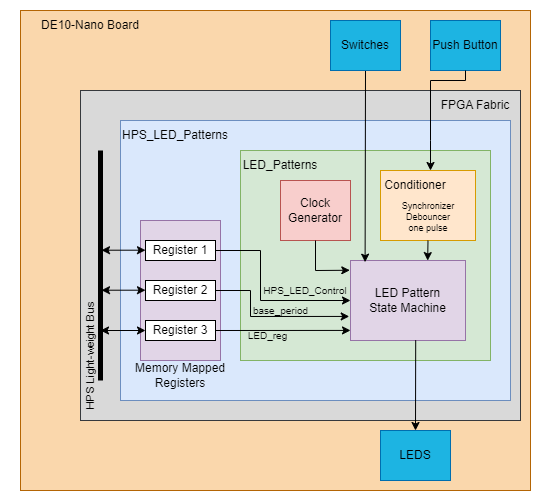

The diagram above was exported from draw.io. Its source (the exported page's mxGraphModel, read from the mxfile embedded in the PNG):
<mxGraphModel dx="673" dy="1693" grid="1" gridSize="10" guides="1" tooltips="1" connect="1" arrows="1" fold="1" page="1" pageScale="1" pageWidth="850" pageHeight="1100" math="0" shadow="0">
  <root>
    <mxCell id="0" />
    <mxCell id="1" parent="0" />
    <mxCell id="mGgHuysQ5PL1gHp47JXX-12" value="" style="rounded=0;whiteSpace=wrap;html=1;fillColor=#fad7ac;strokeColor=#b46504;" vertex="1" parent="1">
      <mxGeometry x="10" y="-50" width="510" height="480" as="geometry" />
    </mxCell>
    <mxCell id="mGgHuysQ5PL1gHp47JXX-15" value="" style="rounded=0;whiteSpace=wrap;html=1;fillColor=#D9D9D9;strokeColor=#36393d;" vertex="1" parent="1">
      <mxGeometry x="70" y="30" width="440" height="330" as="geometry" />
    </mxCell>
    <mxCell id="TUTlvFY-dFhq3DaZhbKU-1" value="" style="rounded=0;whiteSpace=wrap;html=1;fillColor=#dae8fc;strokeColor=#6c8ebf;" parent="1" vertex="1">
      <mxGeometry x="110" y="60" width="390" height="280" as="geometry" />
    </mxCell>
    <mxCell id="TUTlvFY-dFhq3DaZhbKU-2" value="" style="rounded=0;whiteSpace=wrap;html=1;fillColor=#d5e8d4;strokeColor=#82b366;align=left;" parent="1" vertex="1">
      <mxGeometry x="230" y="90" width="250" height="210" as="geometry" />
    </mxCell>
    <mxCell id="TUTlvFY-dFhq3DaZhbKU-3" value="LED_Patterns" style="text;html=1;align=center;verticalAlign=middle;whiteSpace=wrap;rounded=0;" parent="1" vertex="1">
      <mxGeometry x="240" y="90" width="60" height="30" as="geometry" />
    </mxCell>
    <mxCell id="TUTlvFY-dFhq3DaZhbKU-4" value="HPS_LED_Patterns" style="text;html=1;align=center;verticalAlign=middle;whiteSpace=wrap;rounded=0;" parent="1" vertex="1">
      <mxGeometry x="125" y="60" width="80" height="30" as="geometry" />
    </mxCell>
    <mxCell id="TUTlvFY-dFhq3DaZhbKU-6" value="&lt;font color=&quot;#000000&quot;&gt;Push Button&lt;/font&gt;" style="rounded=0;whiteSpace=wrap;html=1;fillColor=#1DB4E2;fontColor=#ffffff;strokeColor=#006EAF;" parent="1" vertex="1">
      <mxGeometry x="420" y="-40" width="70" height="50" as="geometry" />
    </mxCell>
    <mxCell id="TUTlvFY-dFhq3DaZhbKU-7" value="LED Pattern&lt;div&gt;State Machine&lt;/div&gt;" style="rounded=0;whiteSpace=wrap;html=1;fillColor=#e1d5e7;strokeColor=#9673a6;" parent="1" vertex="1">
      <mxGeometry x="340" y="200" width="115" height="80" as="geometry" />
    </mxCell>
    <mxCell id="TUTlvFY-dFhq3DaZhbKU-8" value="&lt;font color=&quot;#000000&quot;&gt;LEDS&lt;/font&gt;" style="rounded=0;whiteSpace=wrap;html=1;fillColor=#1DB4E2;fontColor=#ffffff;strokeColor=#006EAF;" parent="1" vertex="1">
      <mxGeometry x="370" y="370" width="70" height="50" as="geometry" />
    </mxCell>
    <mxCell id="TUTlvFY-dFhq3DaZhbKU-9" value="" style="rounded=0;whiteSpace=wrap;html=1;fillColor=#ffe6cc;strokeColor=#d79b00;" parent="1" vertex="1">
      <mxGeometry x="370" y="110" width="95" height="70" as="geometry" />
    </mxCell>
    <mxCell id="TUTlvFY-dFhq3DaZhbKU-10" value="Conditioner" style="text;html=1;align=center;verticalAlign=middle;whiteSpace=wrap;rounded=0;" parent="1" vertex="1">
      <mxGeometry x="375" y="110" width="60" height="30" as="geometry" />
    </mxCell>
    <mxCell id="TUTlvFY-dFhq3DaZhbKU-11" value="&lt;font style=&quot;font-size: 9px;&quot;&gt;Synchronizer&lt;/font&gt;&lt;div style=&quot;font-size: 9px;&quot;&gt;&lt;font style=&quot;font-size: 9px;&quot;&gt;Debouncer&lt;/font&gt;&lt;/div&gt;&lt;div style=&quot;font-size: 9px;&quot;&gt;&lt;font style=&quot;font-size: 9px;&quot;&gt;one pulse&lt;/font&gt;&lt;/div&gt;" style="text;html=1;align=center;verticalAlign=middle;whiteSpace=wrap;rounded=0;" parent="1" vertex="1">
      <mxGeometry x="387.5" y="140" width="60" height="30" as="geometry" />
    </mxCell>
    <mxCell id="TUTlvFY-dFhq3DaZhbKU-12" value="" style="endArrow=classic;html=1;rounded=0;entryX=0.75;entryY=0;entryDx=0;entryDy=0;exitX=0.5;exitY=1;exitDx=0;exitDy=0;" parent="1" source="TUTlvFY-dFhq3DaZhbKU-6" target="TUTlvFY-dFhq3DaZhbKU-10" edge="1">
      <mxGeometry width="50" height="50" relative="1" as="geometry">
        <mxPoint x="462.73" y="90" as="sourcePoint" />
        <mxPoint x="440.0027272727274" y="40" as="targetPoint" />
        <Array as="points">
          <mxPoint x="455" y="20" />
          <mxPoint x="420" y="20" />
          <mxPoint x="420" y="80" />
        </Array>
      </mxGeometry>
    </mxCell>
    <mxCell id="TUTlvFY-dFhq3DaZhbKU-13" value="" style="endArrow=classic;html=1;rounded=0;exitX=0.5;exitY=1;exitDx=0;exitDy=0;entryX=0.127;entryY=0.021;entryDx=0;entryDy=0;entryPerimeter=0;" parent="1" source="TUTlvFY-dFhq3DaZhbKU-5" target="TUTlvFY-dFhq3DaZhbKU-7" edge="1">
      <mxGeometry width="50" height="50" relative="1" as="geometry">
        <mxPoint x="340" y="140" as="sourcePoint" />
        <mxPoint x="390" y="90" as="targetPoint" />
        <Array as="points" />
      </mxGeometry>
    </mxCell>
    <mxCell id="TUTlvFY-dFhq3DaZhbKU-14" value="" style="endArrow=classic;html=1;rounded=0;exitX=0.5;exitY=1;exitDx=0;exitDy=0;entryX=0.671;entryY=0.001;entryDx=0;entryDy=0;entryPerimeter=0;" parent="1" source="TUTlvFY-dFhq3DaZhbKU-9" target="TUTlvFY-dFhq3DaZhbKU-7" edge="1">
      <mxGeometry width="50" height="50" relative="1" as="geometry">
        <mxPoint x="320" y="220" as="sourcePoint" />
        <mxPoint x="370" y="170" as="targetPoint" />
      </mxGeometry>
    </mxCell>
    <mxCell id="TUTlvFY-dFhq3DaZhbKU-15" value="" style="endArrow=classic;html=1;rounded=0;entryX=0.5;entryY=0;entryDx=0;entryDy=0;exitX=0.567;exitY=0.997;exitDx=0;exitDy=0;exitPerimeter=0;" parent="1" source="TUTlvFY-dFhq3DaZhbKU-7" target="TUTlvFY-dFhq3DaZhbKU-8" edge="1">
      <mxGeometry width="50" height="50" relative="1" as="geometry">
        <mxPoint x="320" y="300" as="sourcePoint" />
        <mxPoint x="370" y="250" as="targetPoint" />
      </mxGeometry>
    </mxCell>
    <mxCell id="TUTlvFY-dFhq3DaZhbKU-16" value="Clock&lt;div&gt;Generator&lt;/div&gt;" style="rounded=0;whiteSpace=wrap;html=1;fillColor=#f8cecc;strokeColor=#b85450;" parent="1" vertex="1">
      <mxGeometry x="270" y="120" width="70" height="60" as="geometry" />
    </mxCell>
    <mxCell id="TUTlvFY-dFhq3DaZhbKU-17" value="" style="endArrow=classic;html=1;rounded=0;exitX=0.5;exitY=1;exitDx=0;exitDy=0;entryX=-0.006;entryY=0.122;entryDx=0;entryDy=0;entryPerimeter=0;" parent="1" source="TUTlvFY-dFhq3DaZhbKU-16" target="TUTlvFY-dFhq3DaZhbKU-7" edge="1">
      <mxGeometry width="50" height="50" relative="1" as="geometry">
        <mxPoint x="200" y="210" as="sourcePoint" />
        <mxPoint x="339" y="220" as="targetPoint" />
        <Array as="points">
          <mxPoint x="305" y="210" />
        </Array>
      </mxGeometry>
    </mxCell>
    <mxCell id="mGgHuysQ5PL1gHp47JXX-1" value="" style="rounded=0;whiteSpace=wrap;html=1;fillColor=#e1d5e7;strokeColor=#9673a6;" vertex="1" parent="1">
      <mxGeometry x="130" y="160" width="80" height="140" as="geometry" />
    </mxCell>
    <mxCell id="mGgHuysQ5PL1gHp47JXX-3" value="Register 1" style="rounded=0;whiteSpace=wrap;html=1;" vertex="1" parent="1">
      <mxGeometry x="135" y="180" width="70" height="20" as="geometry" />
    </mxCell>
    <mxCell id="mGgHuysQ5PL1gHp47JXX-4" value="Register 2" style="rounded=0;whiteSpace=wrap;html=1;" vertex="1" parent="1">
      <mxGeometry x="135" y="220" width="70" height="20" as="geometry" />
    </mxCell>
    <mxCell id="mGgHuysQ5PL1gHp47JXX-5" value="Register 3" style="rounded=0;whiteSpace=wrap;html=1;" vertex="1" parent="1">
      <mxGeometry x="135" y="260" width="70" height="20" as="geometry" />
    </mxCell>
    <mxCell id="mGgHuysQ5PL1gHp47JXX-8" value="" style="endArrow=classic;html=1;rounded=0;entryX=0;entryY=0.5;entryDx=0;entryDy=0;exitX=1;exitY=0.5;exitDx=0;exitDy=0;" edge="1" parent="1" source="mGgHuysQ5PL1gHp47JXX-3" target="TUTlvFY-dFhq3DaZhbKU-7">
      <mxGeometry width="50" height="50" relative="1" as="geometry">
        <mxPoint x="220" y="240" as="sourcePoint" />
        <mxPoint x="270" y="190" as="targetPoint" />
        <Array as="points">
          <mxPoint x="250" y="190" />
          <mxPoint x="250" y="240" />
        </Array>
      </mxGeometry>
    </mxCell>
    <mxCell id="mGgHuysQ5PL1gHp47JXX-9" value="" style="endArrow=classic;html=1;rounded=0;exitX=1;exitY=0.5;exitDx=0;exitDy=0;entryX=-0.011;entryY=0.699;entryDx=0;entryDy=0;entryPerimeter=0;" edge="1" parent="1" source="mGgHuysQ5PL1gHp47JXX-4" target="TUTlvFY-dFhq3DaZhbKU-7">
      <mxGeometry width="50" height="50" relative="1" as="geometry">
        <mxPoint x="290" y="310" as="sourcePoint" />
        <mxPoint x="340" y="260" as="targetPoint" />
        <Array as="points">
          <mxPoint x="240" y="230" />
          <mxPoint x="240" y="256" />
        </Array>
      </mxGeometry>
    </mxCell>
    <mxCell id="mGgHuysQ5PL1gHp47JXX-10" value="" style="endArrow=classic;html=1;rounded=0;exitX=1;exitY=0.5;exitDx=0;exitDy=0;entryX=0;entryY=0.874;entryDx=0;entryDy=0;entryPerimeter=0;" edge="1" parent="1" source="mGgHuysQ5PL1gHp47JXX-5" target="TUTlvFY-dFhq3DaZhbKU-7">
      <mxGeometry width="50" height="50" relative="1" as="geometry">
        <mxPoint x="300" y="330" as="sourcePoint" />
        <mxPoint x="350" y="280" as="targetPoint" />
      </mxGeometry>
    </mxCell>
    <mxCell id="mGgHuysQ5PL1gHp47JXX-11" value="Memory Mapped Registers" style="text;html=1;align=center;verticalAlign=middle;whiteSpace=wrap;rounded=0;" vertex="1" parent="1">
      <mxGeometry x="120" y="300" width="100" height="30" as="geometry" />
    </mxCell>
    <mxCell id="TUTlvFY-dFhq3DaZhbKU-5" value="&lt;font color=&quot;#000000&quot;&gt;Switches&lt;/font&gt;" style="rounded=0;whiteSpace=wrap;html=1;fillColor=#1DB4E2;fontColor=#ffffff;strokeColor=#006EAF;" parent="1" vertex="1">
      <mxGeometry x="320" y="-40" width="70" height="50" as="geometry" />
    </mxCell>
    <mxCell id="mGgHuysQ5PL1gHp47JXX-13" value="DE10-Nano Board" style="text;html=1;align=center;verticalAlign=middle;whiteSpace=wrap;rounded=0;" vertex="1" parent="1">
      <mxGeometry y="-50" width="160" height="30" as="geometry" />
    </mxCell>
    <mxCell id="mGgHuysQ5PL1gHp47JXX-16" value="FPGA Fabric" style="text;html=1;align=center;verticalAlign=middle;whiteSpace=wrap;rounded=0;" vertex="1" parent="1">
      <mxGeometry x="420" y="30" width="90" height="30" as="geometry" />
    </mxCell>
    <mxCell id="mGgHuysQ5PL1gHp47JXX-17" value="" style="endArrow=none;html=1;rounded=0;strokeWidth=5;" edge="1" parent="1">
      <mxGeometry width="50" height="50" relative="1" as="geometry">
        <mxPoint x="90" y="320" as="sourcePoint" />
        <mxPoint x="90" y="90" as="targetPoint" />
      </mxGeometry>
    </mxCell>
    <mxCell id="mGgHuysQ5PL1gHp47JXX-18" value="" style="endArrow=classic;startArrow=classic;html=1;rounded=0;entryX=0;entryY=0.5;entryDx=0;entryDy=0;" edge="1" parent="1" target="mGgHuysQ5PL1gHp47JXX-5">
      <mxGeometry width="50" height="50" relative="1" as="geometry">
        <mxPoint x="90" y="270" as="sourcePoint" />
        <mxPoint x="40" y="140" as="targetPoint" />
      </mxGeometry>
    </mxCell>
    <mxCell id="mGgHuysQ5PL1gHp47JXX-19" value="" style="endArrow=classic;startArrow=classic;html=1;rounded=0;entryX=0.048;entryY=0.832;entryDx=0;entryDy=0;entryPerimeter=0;" edge="1" parent="1">
      <mxGeometry width="50" height="50" relative="1" as="geometry">
        <mxPoint x="91" y="229.7" as="sourcePoint" />
        <mxPoint x="135" y="229.7" as="targetPoint" />
      </mxGeometry>
    </mxCell>
    <mxCell id="mGgHuysQ5PL1gHp47JXX-20" value="" style="endArrow=classic;startArrow=classic;html=1;rounded=0;entryX=0.048;entryY=0.832;entryDx=0;entryDy=0;entryPerimeter=0;" edge="1" parent="1">
      <mxGeometry width="50" height="50" relative="1" as="geometry">
        <mxPoint x="91" y="189.7" as="sourcePoint" />
        <mxPoint x="135" y="189.7" as="targetPoint" />
      </mxGeometry>
    </mxCell>
    <mxCell id="mGgHuysQ5PL1gHp47JXX-22" value="HPS Light-weight Bus" style="text;html=1;align=center;verticalAlign=middle;whiteSpace=wrap;rounded=0;rotation=-90;fontSize=11;" vertex="1" parent="1">
      <mxGeometry x="-10" y="280" width="180" height="30" as="geometry" />
    </mxCell>
    <mxCell id="mGgHuysQ5PL1gHp47JXX-24" value="LED_reg" style="text;html=1;align=center;verticalAlign=middle;whiteSpace=wrap;rounded=0;fontSize=10;fontFamily=Helvetica;fontColor=default;" vertex="1" parent="1">
      <mxGeometry x="230" y="270" width="55" height="10" as="geometry" />
    </mxCell>
    <mxCell id="mGgHuysQ5PL1gHp47JXX-25" value="base_period" style="text;html=1;align=center;verticalAlign=middle;whiteSpace=wrap;rounded=0;fontSize=10;fontFamily=Helvetica;fontColor=default;" vertex="1" parent="1">
      <mxGeometry x="243.75" y="240" width="52.5" height="20" as="geometry" />
    </mxCell>
    <mxCell id="mGgHuysQ5PL1gHp47JXX-26" value="HPS_LED_Control" style="text;html=1;align=center;verticalAlign=middle;whiteSpace=wrap;rounded=0;fontSize=10;fontFamily=Helvetica;fontColor=default;" vertex="1" parent="1">
      <mxGeometry x="250" y="225" width="90" height="10" as="geometry" />
    </mxCell>
  </root>
</mxGraphModel>